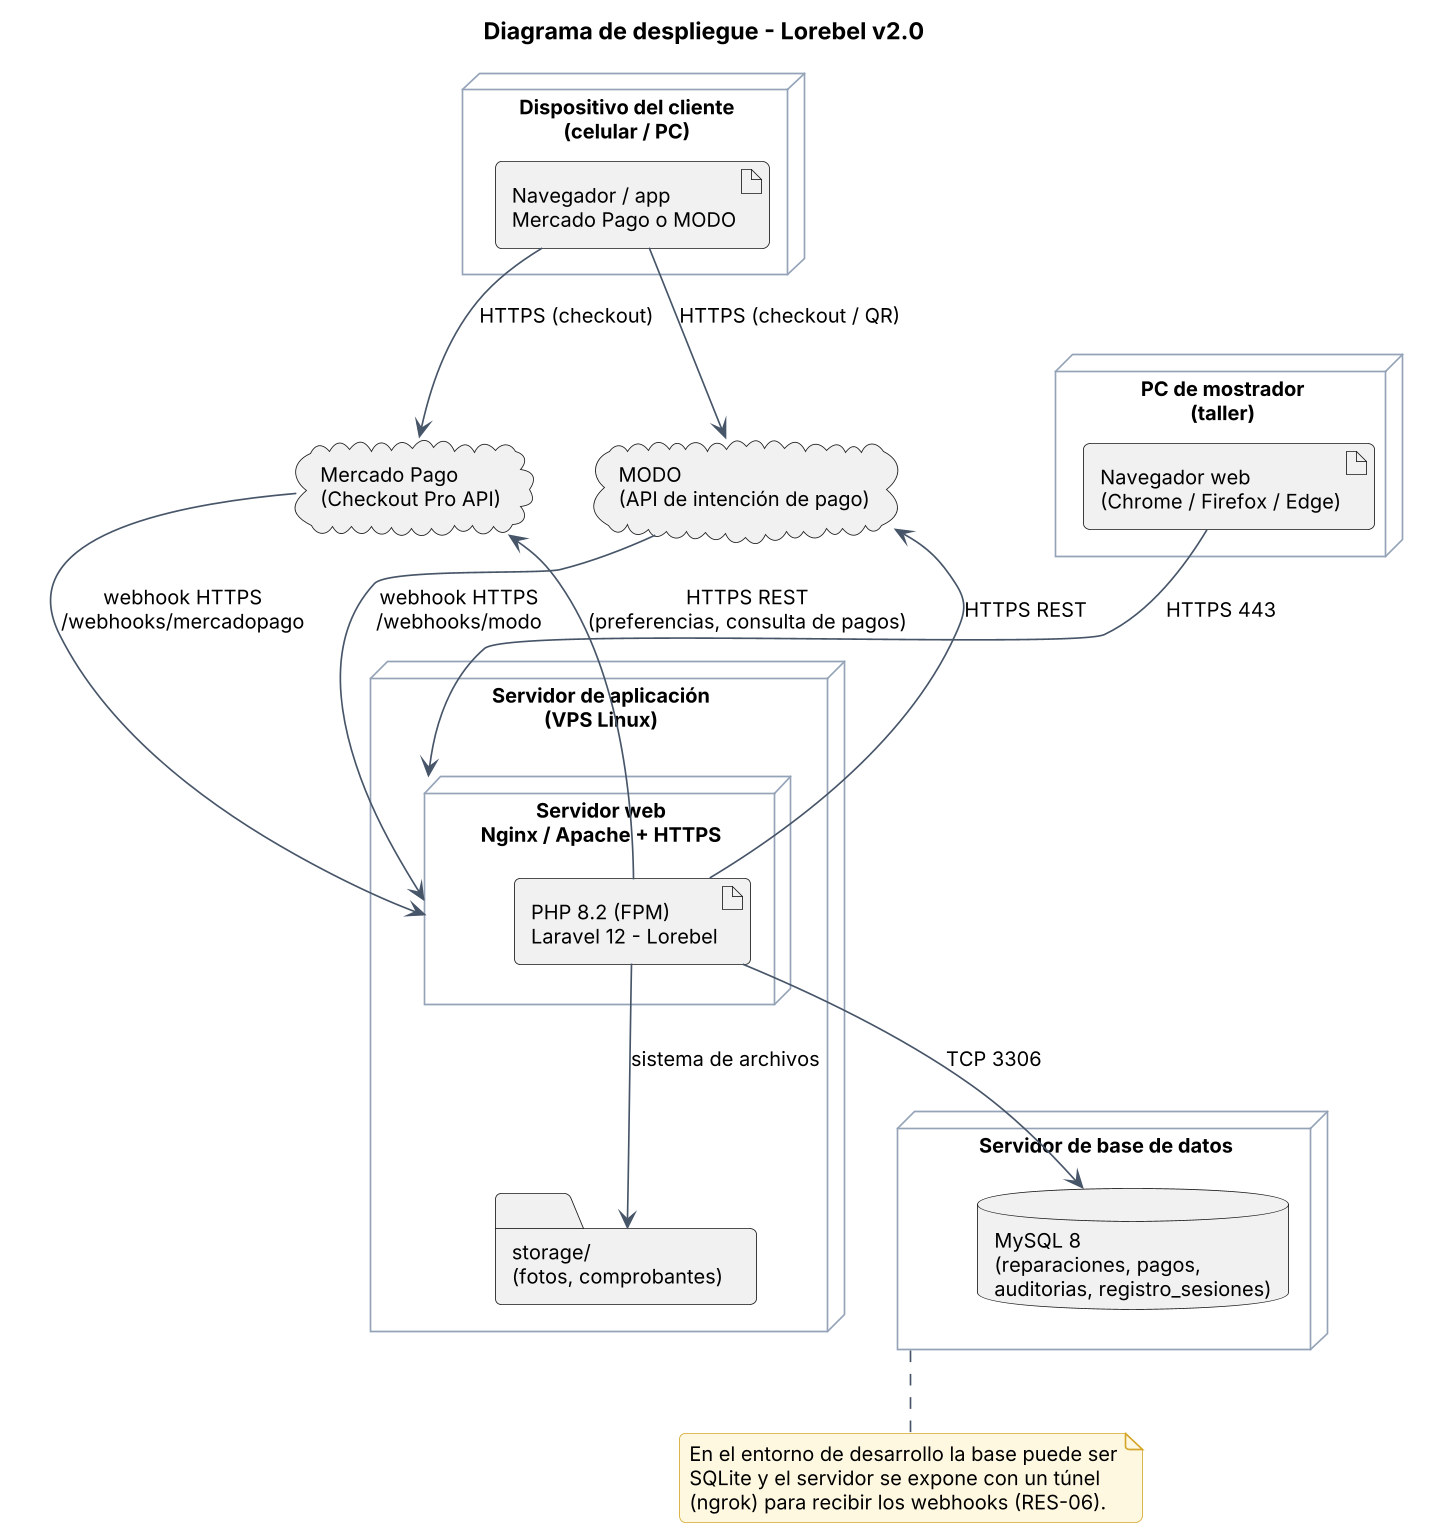

The diagram above was rendered by PlantUML. Its source (embedded in the PNG):
@startuml
!include estilo.iuml
title Diagrama de despliegue - Lorebel v2.0
skinparam nodesep 40
skinparam ranksep 50

node "PC de mostrador\n(taller)" as PC {
  artifact "Navegador web\n(Chrome / Firefox / Edge)" as NAV
}
node "Dispositivo del cliente\n(celular / PC)" as CEL {
  artifact "Navegador / app\nMercado Pago o MODO" as APP
}
node "Servidor de aplicación\n(VPS Linux)" as SRV {
  node "Servidor web\nNginx / Apache + HTTPS" as WEB {
    artifact "PHP 8.2 (FPM)\nLaravel 12 - Lorebel" as LAR
  }
  folder "storage/\n(fotos, comprobantes)" as FS
}
node "Servidor de base de datos" as DBS {
  database "MySQL 8\n(reparaciones, pagos,\nauditorias, registro_sesiones)" as DB
}
cloud "Mercado Pago\n(Checkout Pro API)" as MP
cloud "MODO\n(API de intención de pago)" as MO

NAV --> WEB : HTTPS 443
APP --> MP : HTTPS (checkout)
APP --> MO : HTTPS (checkout / QR)
LAR --> DB : TCP 3306
LAR --> FS : sistema de archivos
LAR --> MP : HTTPS REST\n(preferencias, consulta de pagos)
LAR --> MO : HTTPS REST
MP --> WEB : webhook HTTPS\n/webhooks/mercadopago
MO --> WEB : webhook HTTPS\n/webhooks/modo
note bottom of DBS
  En el entorno de desarrollo la base puede ser
  SQLite y el servidor se expone con un túnel
  (ngrok) para recibir los webhooks (RES-06).
end note
@enduml